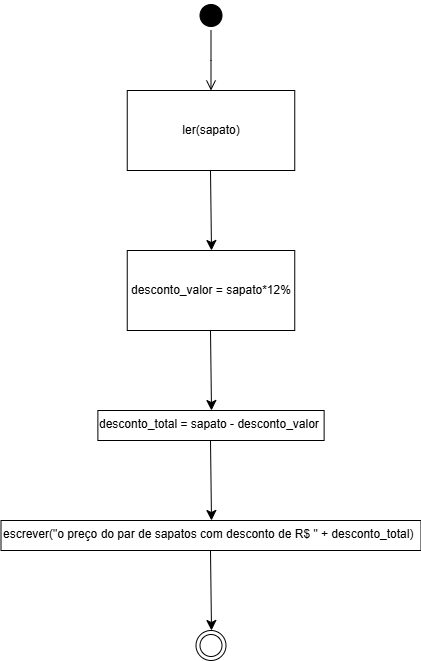

The diagram above was exported from draw.io. Its source (the exported page's mxGraphModel, read from the mxfile embedded in the PNG):
<mxGraphModel dx="830" dy="473" grid="1" gridSize="10" guides="1" tooltips="1" connect="1" arrows="1" fold="1" page="1" pageScale="1" pageWidth="827" pageHeight="1169" math="0" shadow="0">
  <root>
    <mxCell id="0" />
    <mxCell id="1" parent="0" />
    <mxCell id="S7KNiT32YLTUOSIZuvNz-1" value="" style="ellipse;html=1;shape=startState;fillColor=#000000;strokeColor=#000000;" vertex="1" parent="1">
      <mxGeometry x="387.5" y="10" width="30" height="30" as="geometry" />
    </mxCell>
    <mxCell id="S7KNiT32YLTUOSIZuvNz-2" value="" style="edgeStyle=orthogonalEdgeStyle;html=1;verticalAlign=bottom;endArrow=open;endSize=8;strokeColor=#000000;rounded=0;" edge="1" parent="1" source="S7KNiT32YLTUOSIZuvNz-1">
      <mxGeometry relative="1" as="geometry">
        <mxPoint x="402.5" y="100" as="targetPoint" />
      </mxGeometry>
    </mxCell>
    <mxCell id="S7KNiT32YLTUOSIZuvNz-3" value="ler(sapato&lt;span style=&quot;background-color: transparent; color: light-dark(rgb(0, 0, 0), rgb(255, 255, 255));&quot;&gt;)&lt;/span&gt;" style="rounded=0;whiteSpace=wrap;html=1;" vertex="1" parent="1">
      <mxGeometry x="318.75" y="100" width="167.5" height="80" as="geometry" />
    </mxCell>
    <mxCell id="S7KNiT32YLTUOSIZuvNz-4" value="" style="endArrow=classic;html=1;rounded=0;fontSize=12;startSize=8;endSize=8;curved=1;exitX=0.5;exitY=1;exitDx=0;exitDy=0;" edge="1" parent="1">
      <mxGeometry width="50" height="50" relative="1" as="geometry">
        <mxPoint x="402" y="180" as="sourcePoint" />
        <mxPoint x="403" y="260" as="targetPoint" />
      </mxGeometry>
    </mxCell>
    <mxCell id="S7KNiT32YLTUOSIZuvNz-5" value="" style="endArrow=classic;html=1;rounded=0;fontSize=12;startSize=8;endSize=8;curved=1;exitX=0.5;exitY=1;exitDx=0;exitDy=0;" edge="1" parent="1">
      <mxGeometry width="50" height="50" relative="1" as="geometry">
        <mxPoint x="402" y="340" as="sourcePoint" />
        <mxPoint x="403" y="420" as="targetPoint" />
      </mxGeometry>
    </mxCell>
    <mxCell id="S7KNiT32YLTUOSIZuvNz-6" value="desconto_total = sapato - desconto_valor" style="rounded=0;whiteSpace=wrap;html=1;align=left;verticalAlign=top;" vertex="1" parent="1">
      <mxGeometry x="289.38" y="420" width="226.25" height="30" as="geometry" />
    </mxCell>
    <mxCell id="S7KNiT32YLTUOSIZuvNz-7" value="" style="endArrow=classic;html=1;rounded=0;fontSize=12;startSize=8;endSize=8;curved=1;exitX=0.5;exitY=1;exitDx=0;exitDy=0;" edge="1" parent="1">
      <mxGeometry width="50" height="50" relative="1" as="geometry">
        <mxPoint x="402" y="560" as="sourcePoint" />
        <mxPoint x="403" y="640" as="targetPoint" />
      </mxGeometry>
    </mxCell>
    <mxCell id="S7KNiT32YLTUOSIZuvNz-8" value="" style="ellipse;html=1;shape=endState;fillColor=#FFFFFF;strokeColor=#000000;" vertex="1" parent="1">
      <mxGeometry x="387.5" y="640" width="30" height="30" as="geometry" />
    </mxCell>
    <mxCell id="S7KNiT32YLTUOSIZuvNz-9" value="desconto_valor = sapato*12%" style="rounded=0;whiteSpace=wrap;html=1;" vertex="1" parent="1">
      <mxGeometry x="318.75" y="260" width="167.5" height="80" as="geometry" />
    </mxCell>
    <mxCell id="S7KNiT32YLTUOSIZuvNz-10" value="" style="endArrow=classic;html=1;rounded=0;fontSize=12;startSize=8;endSize=8;curved=1;exitX=0.5;exitY=1;exitDx=0;exitDy=0;" edge="1" parent="1">
      <mxGeometry width="50" height="50" relative="1" as="geometry">
        <mxPoint x="402" y="450" as="sourcePoint" />
        <mxPoint x="403" y="530" as="targetPoint" />
      </mxGeometry>
    </mxCell>
    <mxCell id="S7KNiT32YLTUOSIZuvNz-11" value="escrever(&quot;o preço do par de sapatos com desconto de R$ &quot; + desconto_total)" style="rounded=0;whiteSpace=wrap;html=1;align=left;verticalAlign=top;" vertex="1" parent="1">
      <mxGeometry x="192.5" y="530" width="420" height="30" as="geometry" />
    </mxCell>
  </root>
</mxGraphModel>